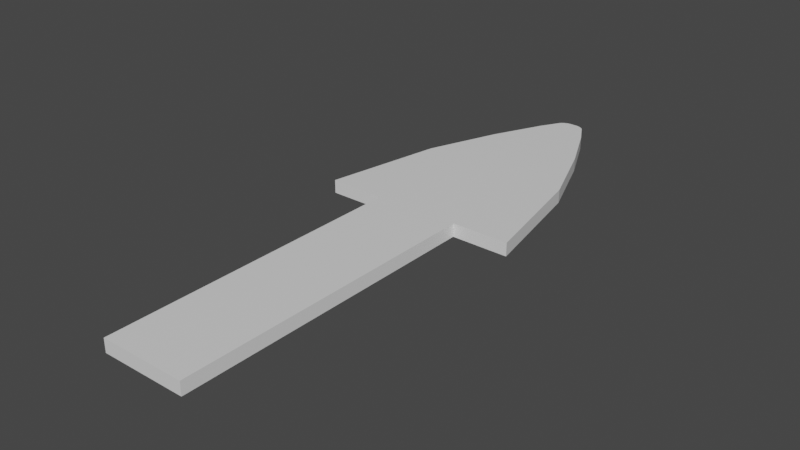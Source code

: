 # Source: Arrow.blend  (saved by Blender 2.90.8; exported with 4.5.12 LTS)
import bpy
from mathutils import Matrix  # noqa: F401  (used for matrix-valued properties, if any)

bpy.ops.wm.read_factory_settings(use_empty=True)
scene = bpy.context.scene
scene.name = 'Scene'

# ---- collections
col_collection = bpy.data.collections.new('Collection'); scene.collection.children.link(col_collection)

# ---- materials (node trees are filled in below, after node groups)
mat_material = bpy.data.materials.new('Material')
mat_material.alpha_threshold = 0.0
mat_material.use_transparent_shadow = False
mat_material.line_color = (0.0, 0.0, 0.0, 1.0)

# ---- material node trees
mat_material.use_nodes = True; mat_material.node_tree.nodes.clear()
_N = mat_material.node_tree.nodes; _L = mat_material.node_tree.links
n0 = _N.new('ShaderNodeOutputMaterial'); n0.name = 'Material Output'; n0.location = (300, 300)
n1 = _N.new('ShaderNodeBsdfPrincipled'); n1.name = 'Principled BSDF'; n1.location = (10, 300)
n1.distribution = 'GGX'
n1.subsurface_method = 'BURLEY'
n1.inputs[2].default_value = 0.4
n1.inputs[3].default_value = 1.45
n1.inputs[27].default_value = (0.0, 0.0, 0.0, 1.0)
n1.inputs[28].default_value = 1.0
_L.new(n1.outputs[0], n0.inputs[0])
n0.is_active_output = True

# ---- world
world_world = bpy.data.worlds.new('World'); scene.world = world_world
world_world.use_nodes = True; world_world.node_tree.nodes.clear()
_N = world_world.node_tree.nodes; _L = world_world.node_tree.links
n0 = _N.new('ShaderNodeOutputWorld'); n0.name = 'World Output'; n0.location = (300, 300)
n1 = _N.new('ShaderNodeBackground'); n1.name = 'Background'; n1.location = (10, 300)
n1.inputs[0].default_value = (0.05088, 0.05088, 0.05088, 1.0)
_L.new(n1.outputs[0], n0.inputs[0])
n0.is_active_output = True
world_world.color = (0.05088, 0.05088, 0.05088)
world_world.use_sun_shadow = False
world_world.sun_shadow_jitter_overblur = 0.0

# ---- meshes
me_cube = bpy.data.meshes.new('Cube')
me_cube.from_pydata([(0.065, 0.4712, 0.0), (-0.065, -0.004311, 0.0), (0.065, -0.004311, 0.0), (-0.065, 0.4712, 0.0), (0.152, 0.4712, 0.0), (-0.152, 0.4712, 0.0), (0.1174, 0.6521, 0.0), (-0.1174, 0.6521, 0.0), (0.0753, 0.7617, 0.0), (-0.0753, 0.7617, 0.0), (0.03835, 0.8396, 0.0), (-0.03835, 0.8396, 0.0), (0.02001, 0.8712, 0.0), (-0.02001, 0.8712, 0.0), (0.0149, 0.875, 0.0), (-0.0149, 0.875, 0.0), (0.007873, 0.8774, 0.0), (-0.007873, 0.8774, 0.0), (0.065, 0.4712, 0.02036), (-0.065, -0.004311, 0.02036), (0.065, -0.004311, 0.02036), (-0.065, 0.4712, 0.02036), (0.152, 0.4712, 0.02036), (-0.152, 0.4712, 0.02036), (0.1174, 0.6521, 0.02036), (-0.1174, 0.6521, 0.02036), (0.0753, 0.7617, 0.02036), (-0.0753, 0.7617, 0.02036), (0.03835, 0.8396, 0.02036), (-0.03835, 0.8396, 0.02036), (0.02001, 0.8712, 0.02036), (-0.02001, 0.8712, 0.02036), (0.0149, 0.875, 0.02036), (-0.0149, 0.875, 0.02036), (0.007873, 0.8774, 0.02036), (-0.007873, 0.8774, 0.02036)], [], [(9, 11, 10, 8), (14, 15, 17, 16), (13, 15, 14, 12), (8, 6, 7, 9), (7, 6, 4, 0, 3, 5), (3, 0, 2, 1), (13, 12, 10, 11), (27, 26, 28, 29), (32, 34, 35, 33), (31, 30, 32, 33), (26, 27, 25, 24), (25, 23, 21, 18, 22, 24), (21, 19, 20, 18), (31, 29, 28, 30), (10, 28, 26, 8), (15, 33, 35, 17), (0, 18, 20, 2), (8, 26, 24, 6), (16, 34, 32, 14), (1, 19, 21, 3), (9, 27, 29, 11), (17, 35, 34, 16), (2, 20, 19, 1), (5, 23, 25, 7), (14, 32, 30, 12), (6, 24, 22, 4), (11, 29, 31, 13), (7, 25, 27, 9), (12, 30, 28, 10), (3, 21, 23, 5), (13, 31, 33, 15), (4, 22, 18, 0)])
_uv = me_cube.uv_layers.new(name='UVMap')
_uv.uv.foreach_set('vector', [0.5, 0.25, 0.5, 0.25, 0.5, 0.5, 0.5, 0.5, 0.5, 0.5, 0.5, 0.25, 0.5, 0.25, 0.5, 0.5, 0.5, 0.25, 0.5, 0.25, 0.5, 0.5, 0.5, 0.5, 0.5, 0.5, 0.5, 0.5, 0.5, 0.25, 0.5, 0.25, 0.5, 0.25, 0.5, 0.5, 0.5, 0.5, 0.5, 0.5, 0.5, 0.25, 0.5, 0.25, 0.5, 0.25, 0.5, 0.5, 0.5, 0.75, 0.5, 0.0, 0.5, 0.25, 0.5, 0.5, 0.5, 0.5, 0.5, 0.25, 0.5, 0.25, 0.5, 0.5, 0.5, 0.5, 0.5, 0.25, 0.5, 0.5, 0.5, 0.5, 0.5, 0.25, 0.5, 0.25, 0.5, 0.25, 0.5, 0.5, 0.5, 0.5, 0.5, 0.25, 0.5, 0.5, 0.5, 0.25, 0.5, 0.25, 0.5, 0.5, 0.5, 0.25, 0.5, 0.25, 0.5, 0.25, 0.5, 0.5, 0.5, 0.5, 0.5, 0.5, 0.5, 0.25, 0.5, 0.0, 0.5, 0.75, 0.5, 0.5, 0.5, 0.25, 0.5, 0.25, 0.5, 0.5, 0.5, 0.5, 0.5, 0.5, 0.5, 0.5, 0.5, 0.5, 0.5, 0.5, 0.5, 0.25, 0.5, 0.25, 0.5, 0.25, 0.5, 0.25, 0.5, 0.5, 0.5, 0.5, 0.5, 0.75, 0.5, 0.75, 0.5, 0.5, 0.5, 0.5, 0.5, 0.5, 0.5, 0.5, 0.5, 0.5, 0.5, 0.5, 0.5, 0.5, 0.5, 0.5, 0.5, 0.0, 0.5, 0.0, 0.5, 0.25, 0.5, 0.25, 0.5, 0.25, 0.5, 0.25, 0.5, 0.25, 0.5, 0.25, 0.5, 0.25, 0.5, 0.25, 0.5, 0.5, 0.5, 0.5, 0.5, 0.75, 0.5, 0.75, 0.5, 0.0, 0.5, 0.0, 0.5, 0.25, 0.5, 0.25, 0.5, 0.25, 0.5, 0.25, 0.5, 0.5, 0.5, 0.5, 0.5, 0.5, 0.5, 0.5, 0.5, 0.5, 0.5, 0.5, 0.5, 0.5, 0.5, 0.5, 0.5, 0.25, 0.5, 0.25, 0.5, 0.25, 0.5, 0.25, 0.5, 0.25, 0.5, 0.25, 0.5, 0.25, 0.5, 0.25, 0.5, 0.5, 0.5, 0.5, 0.5, 0.5, 0.5, 0.5, 0.5, 0.25, 0.5, 0.25, 0.5, 0.25, 0.5, 0.25, 0.5, 0.25, 0.5, 0.25, 0.5, 0.25, 0.5, 0.25, 0.5, 0.5, 0.5, 0.5, 0.5, 0.5, 0.5, 0.5])
me_cube.materials.append(mat_material)
me_cube.use_remesh_preserve_volume = False
me_cube.use_remesh_preserve_attributes = False
me_cube.use_mirror_vertex_groups = False
me_cube.update()

# ---- objects
ob_cube = bpy.data.objects.new('Cube', me_cube)

# ---- transforms, parenting, visibility, modifiers, constraints
ob_cube.location = (0.0, 0.0, 0.0)
ob_cube.lock_rotations_4d = False
ob_cube.empty_display_type = 'ARROWS'
ob_cube.lineart.crease_threshold = 0.0

# ---- collection membership
col_collection.objects.link(ob_cube)

# ---- scene / render settings (as saved in the file)
scene.frame_start = 1; scene.frame_end = 250; scene.frame_set(1)
scene.render.engine = 'BLENDER_EEVEE_NEXT'
scene.cycles.use_denoising = False
scene.cycles.samples = 128
scene.cycles.sampling_pattern = 'TABULATED_SOBOL'
scene.cycles.use_adaptive_sampling = False
scene.cycles.use_light_tree = False
scene.view_settings.view_transform = 'Filmic'
bpy.context.view_layer.update()

# ---- added for rendering (the .blend has no active camera and no usable light): camera, sun
cam_auto = bpy.data.cameras.new('AutoCamera')
cam_auto.lens = 50.0
cam_auto.sensor_width = 36.0
cam_auto.clip_end = 1000.0
ob_auto_camera = bpy.data.objects.new('AutoCamera', cam_auto)
scene.collection.objects.link(ob_auto_camera)
ob_auto_camera.location = (0.863101, -0.599193, 0.70066)
ob_auto_camera.rotation_euler = (1.09748, -7.21219e-08, 0.694738)
scene.camera = ob_auto_camera
light_auto_sun = bpy.data.lights.new('AutoSun', 'SUN')
light_auto_sun.energy = 3.0
light_auto_sun.angle = 0.0523599
ob_auto_sun = bpy.data.objects.new('AutoSun', light_auto_sun)
scene.collection.objects.link(ob_auto_sun)
ob_auto_sun.rotation_euler = (0.872665, 0.174533, 0.523599)
bpy.context.view_layer.update()
